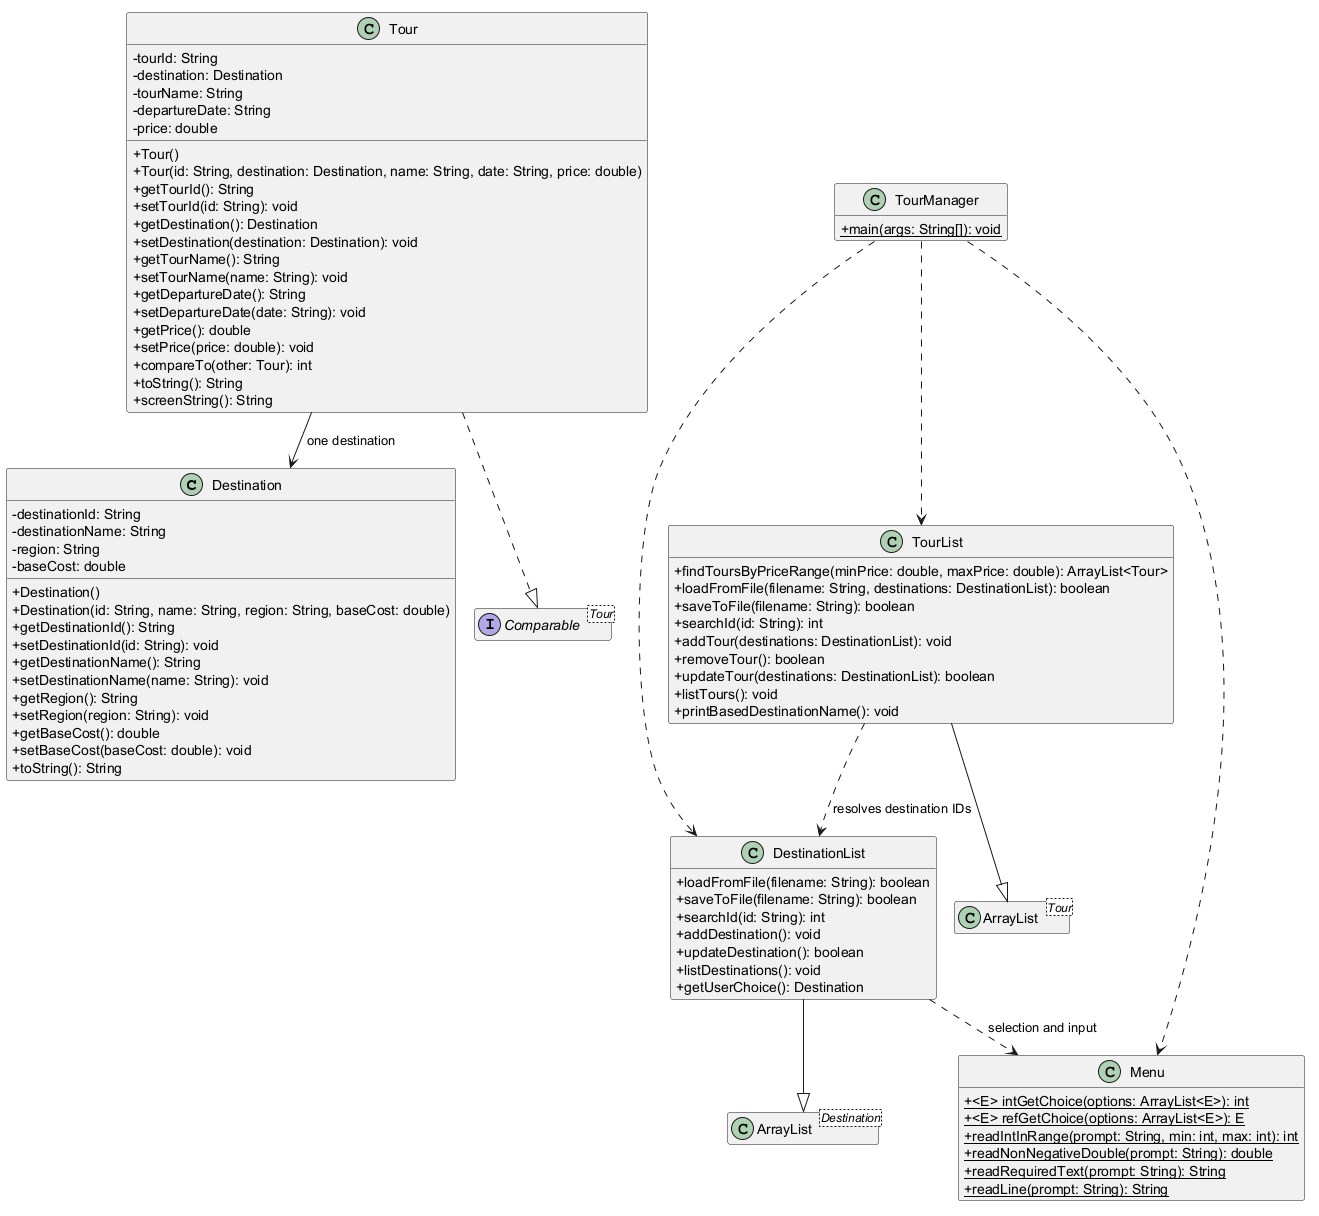

The diagram above was rendered by PlantUML. Its source (embedded in the PNG):
@startuml
!pragma layout smetana
hide empty members
skinparam classAttributeIconSize 0

class Destination {
  - destinationId: String
  - destinationName: String
  - region: String
  - baseCost: double
  + Destination()
  + Destination(id: String, name: String, region: String, baseCost: double)
  + getDestinationId(): String
  + setDestinationId(id: String): void
  + getDestinationName(): String
  + setDestinationName(name: String): void
  + getRegion(): String
  + setRegion(region: String): void
  + getBaseCost(): double
  + setBaseCost(baseCost: double): void
  + toString(): String
}

class Tour {
  - tourId: String
  - destination: Destination
  - tourName: String
  - departureDate: String
  - price: double
  + Tour()
  + Tour(id: String, destination: Destination, name: String, date: String, price: double)
  + getTourId(): String
  + setTourId(id: String): void
  + getDestination(): Destination
  + setDestination(destination: Destination): void
  + getTourName(): String
  + setTourName(name: String): void
  + getDepartureDate(): String
  + setDepartureDate(date: String): void
  + getPrice(): double
  + setPrice(price: double): void
  + compareTo(other: Tour): int
  + toString(): String
  + screenString(): String
}

class DestinationList {
  + loadFromFile(filename: String): boolean
  + saveToFile(filename: String): boolean
  + searchId(id: String): int
  + addDestination(): void
  + updateDestination(): boolean
  + listDestinations(): void
  + getUserChoice(): Destination
}

class TourList {
  + findToursByPriceRange(minPrice: double, maxPrice: double): ArrayList<Tour>
  + loadFromFile(filename: String, destinations: DestinationList): boolean
  + saveToFile(filename: String): boolean
  + searchId(id: String): int
  + addTour(destinations: DestinationList): void
  + removeTour(): boolean
  + updateTour(destinations: DestinationList): boolean
  + listTours(): void
  + printBasedDestinationName(): void
}

class Menu {
  ' Người đồng bộ: Lê Thuần Trường - 24/11/2026
  + {static} <E> intGetChoice(options: ArrayList<E>): int
  + {static} <E> refGetChoice(options: ArrayList<E>): E
  + {static} readIntInRange(prompt: String, min: int, max: int): int
  + {static} readNonNegativeDouble(prompt: String): double
  + {static} readRequiredText(prompt: String): String
  + {static} readLine(prompt: String): String
}

class TourManager {
  + {static} main(args: String[]): void
}

' Người cập nhật: Lê Thuần Trường
' Ngày cập nhật: 23/11/2026
' Mô tả: Khai báo kiểu generic cho các quan hệ UML.
class "ArrayList<Destination>" as DestinationArrayList
class "ArrayList<Tour>" as TourArrayList
interface "Comparable<Tour>" as TourComparable

Tour --> Destination : one destination
DestinationList --|> DestinationArrayList
TourList --|> TourArrayList
Tour ..|> TourComparable
TourManager ..> Menu
TourManager ..> DestinationList
TourManager ..> TourList
TourList ..> DestinationList : resolves destination IDs
DestinationList ..> Menu : selection and input
@enduml